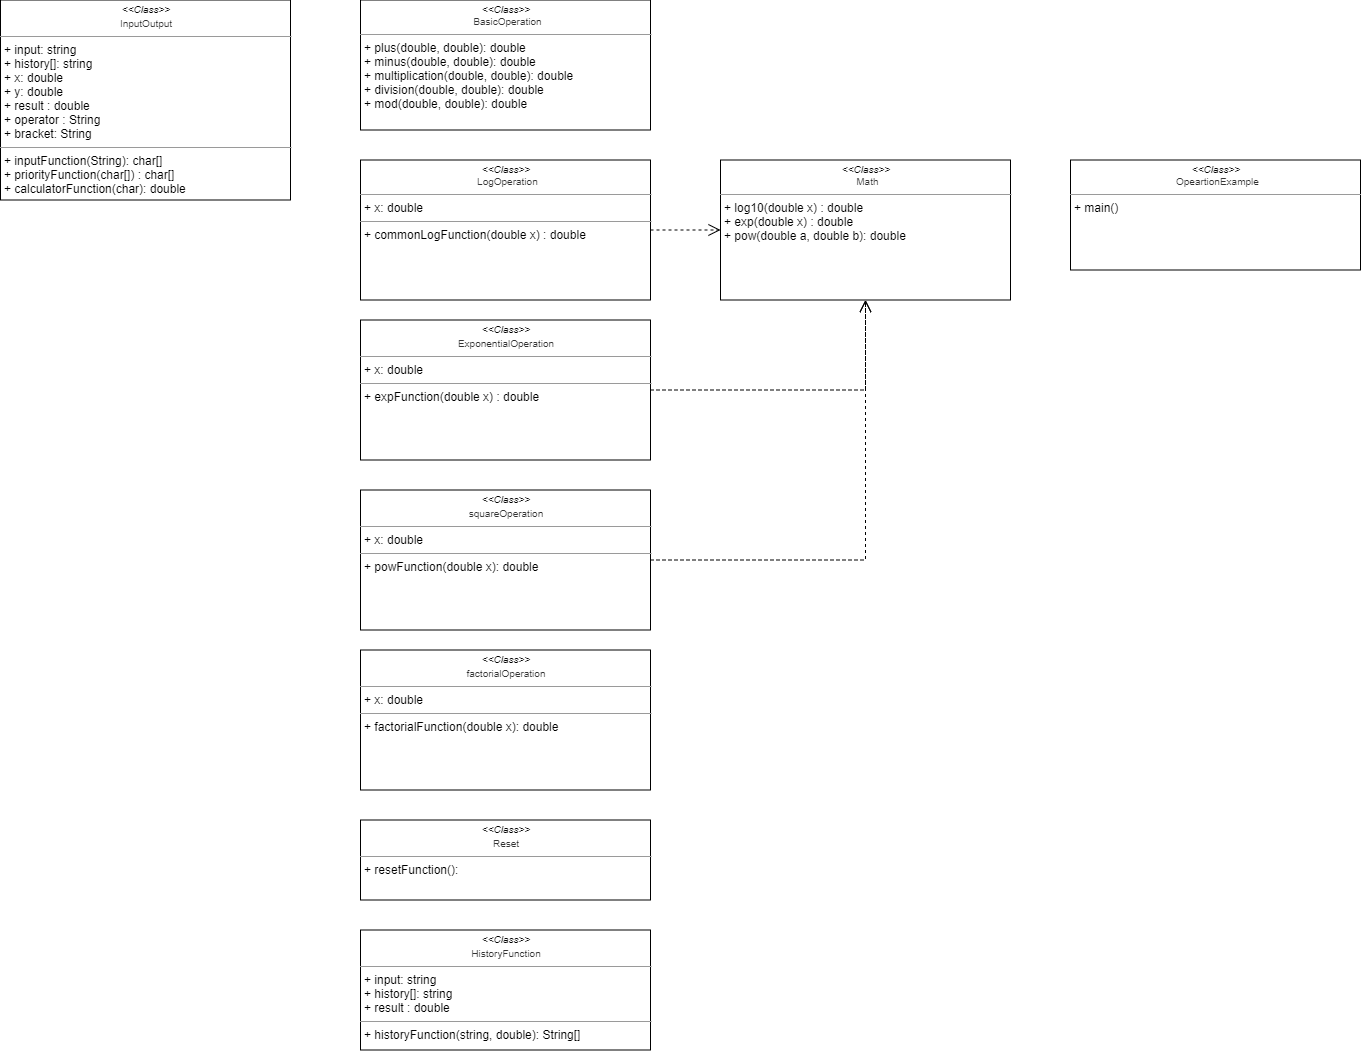

The diagram above was exported from draw.io. Its source (the exported page's mxGraphModel, read from the mxfile embedded in the PNG):
<mxGraphModel dx="2370" dy="2015" grid="1" gridSize="10" guides="1" tooltips="1" connect="1" arrows="1" fold="1" page="1" pageScale="1" pageWidth="1169" pageHeight="827" background="#ffffff" math="0" shadow="0">
  <root>
    <mxCell id="0" />
    <mxCell id="1" parent="0" />
    <mxCell id="5d2195bd80daf111-18" value="&lt;p style=&quot;margin: 4px 0px 0px ; text-align: center ; font-size: 10px&quot;&gt;&lt;i&gt;&amp;lt;&amp;lt;Class&amp;gt;&amp;gt;&lt;/i&gt;&lt;br&gt;&lt;span style=&quot;color: rgb(51 , 51 , 51) ; font-family: , &amp;#34;blinkmacsystemfont&amp;#34; , &amp;#34;helvetica neue&amp;#34; , &amp;#34;arial&amp;#34; , &amp;#34;apple sd gothic neo&amp;#34; , &amp;#34;nanumgothic&amp;#34; , &amp;#34;dotum&amp;#34; , &amp;#34;나눔바른고딕 옛한글&amp;#34; , &amp;#34;nanumbarungothic yethangul&amp;#34; , , sans-serif ; text-align: left ; background-color: rgb(255 , 255 , 255)&quot;&gt;&amp;nbsp;Basic&lt;/span&gt;&lt;span class=&quot;u_word_dic&quot; style=&quot;color: rgb(51 , 51 , 51) ; font-family: , &amp;#34;blinkmacsystemfont&amp;#34; , &amp;#34;helvetica neue&amp;#34; , &amp;#34;arial&amp;#34; , &amp;#34;apple sd gothic neo&amp;#34; , &amp;#34;nanumgothic&amp;#34; , &amp;#34;dotum&amp;#34; , &amp;#34;나눔바른고딕 옛한글&amp;#34; , &amp;#34;nanumbarungothic yethangul&amp;#34; , , sans-serif ; text-align: left ; background-color: rgb(255 , 255 , 255)&quot;&gt;O&lt;/span&gt;&lt;span class=&quot;u_word_dic&quot; style=&quot;color: rgb(51 , 51 , 51) ; font-family: , &amp;#34;blinkmacsystemfont&amp;#34; , &amp;#34;helvetica neue&amp;#34; , &amp;#34;arial&amp;#34; , &amp;#34;apple sd gothic neo&amp;#34; , &amp;#34;nanumgothic&amp;#34; , &amp;#34;dotum&amp;#34; , &amp;#34;나눔바른고딕 옛한글&amp;#34; , &amp;#34;nanumbarungothic yethangul&amp;#34; , , sans-serif ; text-align: left ; background-color: rgb(255 , 255 , 255)&quot;&gt;peration&lt;/span&gt;&lt;/p&gt;&lt;hr size=&quot;1&quot;&gt;&lt;p style=&quot;margin: 0px ; margin-left: 4px&quot;&gt;+ plus(double, double): double&lt;br&gt;+ minus(double, double): double&lt;/p&gt;&lt;p style=&quot;margin: 0px ; margin-left: 4px&quot;&gt;+ multiplication(double, double): double&lt;/p&gt;&lt;p style=&quot;margin: 0px ; margin-left: 4px&quot;&gt;+ division(double, double): double&lt;/p&gt;&lt;p style=&quot;margin: 0px ; margin-left: 4px&quot;&gt;+ mod(double, double): double&lt;/p&gt;" style="verticalAlign=top;align=left;overflow=fill;fontSize=12;fontFamily=Helvetica;html=1;rounded=0;shadow=0;comic=0;labelBackgroundColor=none;strokeWidth=1" parent="1" vertex="1">
      <mxGeometry x="1010" y="-517.5" width="290" height="130" as="geometry" />
    </mxCell>
    <mxCell id="_R394tlhxzqIjsPCPexD-1" value="&lt;p style=&quot;margin: 4px 0px 0px ; text-align: center ; font-size: 10px&quot;&gt;&lt;i&gt;&amp;lt;&amp;lt;Class&amp;gt;&amp;gt;&lt;/i&gt;&lt;br&gt;&lt;span style=&quot;color: rgb(51 , 51 , 51) ; font-family: , &amp;#34;blinkmacsystemfont&amp;#34; , &amp;#34;helvetica neue&amp;#34; , &amp;#34;arial&amp;#34; , &amp;#34;apple sd gothic neo&amp;#34; , &amp;#34;nanumgothic&amp;#34; , &amp;#34;dotum&amp;#34; , &amp;#34;나눔바른고딕 옛한글&amp;#34; , &amp;#34;nanumbarungothic yethangul&amp;#34; , , sans-serif ; text-align: left ; background-color: rgb(255 , 255 , 255)&quot;&gt;&amp;nbsp;LogOperation&lt;/span&gt;&lt;br&gt;&lt;/p&gt;&lt;hr size=&quot;1&quot;&gt;&lt;p style=&quot;margin: 0px ; margin-left: 4px&quot;&gt;+ x: double&lt;/p&gt;&lt;hr size=&quot;1&quot;&gt;&lt;p style=&quot;margin: 0px ; margin-left: 4px&quot;&gt;+ commonLogFunction(double x) : double&lt;br&gt;&lt;/p&gt;" style="verticalAlign=top;align=left;overflow=fill;fontSize=12;fontFamily=Helvetica;html=1;rounded=0;shadow=0;comic=0;labelBackgroundColor=none;strokeWidth=1" vertex="1" parent="1">
      <mxGeometry x="1010" y="-357.5" width="290" height="140" as="geometry" />
    </mxCell>
    <mxCell id="_R394tlhxzqIjsPCPexD-2" value="&lt;p style=&quot;margin: 4px 0px 0px ; text-align: center ; font-size: 10px&quot;&gt;&lt;i&gt;&amp;lt;&amp;lt;Class&amp;gt;&amp;gt;&lt;/i&gt;&lt;br&gt;&lt;span style=&quot;color: rgb(51 , 51 , 51) ; font-family: , &amp;#34;blinkmacsystemfont&amp;#34; , &amp;#34;helvetica neue&amp;#34; , &amp;#34;arial&amp;#34; , &amp;#34;apple sd gothic neo&amp;#34; , &amp;#34;nanumgothic&amp;#34; , &amp;#34;dotum&amp;#34; , &amp;#34;나눔바른고딕 옛한글&amp;#34; , &amp;#34;nanumbarungothic yethangul&amp;#34; , , sans-serif ; text-align: left ; background-color: rgb(255 , 255 , 255)&quot;&gt;&amp;nbsp;Math&lt;/span&gt;&lt;/p&gt;&lt;hr size=&quot;1&quot;&gt;&lt;p style=&quot;margin: 0px ; margin-left: 4px&quot;&gt;+ log10(double x) : double&lt;br&gt;&lt;/p&gt;&lt;p style=&quot;margin: 0px ; margin-left: 4px&quot;&gt;+&amp;nbsp;exp(double x) : double&lt;/p&gt;&lt;p style=&quot;margin: 0px ; margin-left: 4px&quot;&gt;+&amp;nbsp;pow(double a, double b): double&lt;/p&gt;" style="verticalAlign=top;align=left;overflow=fill;fontSize=12;fontFamily=Helvetica;html=1;rounded=0;shadow=0;comic=0;labelBackgroundColor=none;strokeWidth=1" vertex="1" parent="1">
      <mxGeometry x="1370" y="-357.5" width="290" height="140" as="geometry" />
    </mxCell>
    <mxCell id="_R394tlhxzqIjsPCPexD-3" style="edgeStyle=orthogonalEdgeStyle;rounded=0;html=1;dashed=1;labelBackgroundColor=none;startFill=0;endArrow=open;endFill=0;endSize=10;fontFamily=Verdana;fontSize=10;exitX=1;exitY=0.5;exitDx=0;exitDy=0;" edge="1" parent="1" source="_R394tlhxzqIjsPCPexD-1" target="_R394tlhxzqIjsPCPexD-2">
      <mxGeometry relative="1" as="geometry">
        <Array as="points" />
        <mxPoint x="1170" y="-257.5" as="sourcePoint" />
        <mxPoint x="1025" y="-147.5" as="targetPoint" />
      </mxGeometry>
    </mxCell>
    <mxCell id="_R394tlhxzqIjsPCPexD-5" value="&lt;p style=&quot;margin: 4px 0px 0px ; text-align: center ; font-size: 10px&quot;&gt;&lt;i&gt;&amp;lt;&amp;lt;Class&amp;gt;&amp;gt;&lt;/i&gt;&lt;br&gt;&lt;/p&gt;&lt;font color=&quot;#333333&quot;&gt;&lt;div style=&quot;text-align: center&quot;&gt;&lt;span style=&quot;font-size: 10px&quot;&gt;ExponentialOperation&lt;/span&gt;&lt;/div&gt;&lt;/font&gt;&lt;hr size=&quot;1&quot;&gt;&lt;p style=&quot;margin: 0px ; margin-left: 4px&quot;&gt;+ x: double&lt;/p&gt;&lt;hr size=&quot;1&quot;&gt;&lt;p style=&quot;margin: 0px ; margin-left: 4px&quot;&gt;+ expFunction(double x) : double&lt;br&gt;&lt;/p&gt;" style="verticalAlign=top;align=left;overflow=fill;fontSize=12;fontFamily=Helvetica;html=1;rounded=0;shadow=0;comic=0;labelBackgroundColor=none;strokeWidth=1" vertex="1" parent="1">
      <mxGeometry x="1010" y="-197.5" width="290" height="140" as="geometry" />
    </mxCell>
    <mxCell id="_R394tlhxzqIjsPCPexD-6" style="edgeStyle=orthogonalEdgeStyle;rounded=0;html=1;dashed=1;labelBackgroundColor=none;startFill=0;endArrow=open;endFill=0;endSize=10;fontFamily=Verdana;fontSize=10;exitX=1;exitY=0.5;exitDx=0;exitDy=0;" edge="1" parent="1" source="_R394tlhxzqIjsPCPexD-5" target="_R394tlhxzqIjsPCPexD-2">
      <mxGeometry relative="1" as="geometry">
        <Array as="points" />
        <mxPoint x="1320" y="-117.5" as="sourcePoint" />
        <mxPoint x="1390" y="-117.5" as="targetPoint" />
      </mxGeometry>
    </mxCell>
    <mxCell id="_R394tlhxzqIjsPCPexD-7" value="&lt;p style=&quot;margin: 4px 0px 0px ; text-align: center ; font-size: 10px&quot;&gt;&lt;i&gt;&amp;lt;&amp;lt;Class&amp;gt;&amp;gt;&lt;/i&gt;&lt;br&gt;&lt;/p&gt;&lt;font color=&quot;#333333&quot;&gt;&lt;div style=&quot;text-align: center&quot;&gt;&lt;span style=&quot;font-size: 10px&quot;&gt;squareOperation&lt;/span&gt;&lt;/div&gt;&lt;/font&gt;&lt;hr size=&quot;1&quot;&gt;&lt;p style=&quot;margin: 0px ; margin-left: 4px&quot;&gt;+ x: double&lt;/p&gt;&lt;hr size=&quot;1&quot;&gt;&lt;p style=&quot;margin: 0px ; margin-left: 4px&quot;&gt;+ powFunction(double x): double&lt;br&gt;&lt;/p&gt;" style="verticalAlign=top;align=left;overflow=fill;fontSize=12;fontFamily=Helvetica;html=1;rounded=0;shadow=0;comic=0;labelBackgroundColor=none;strokeWidth=1" vertex="1" parent="1">
      <mxGeometry x="1010" y="-27.5" width="290" height="140" as="geometry" />
    </mxCell>
    <mxCell id="_R394tlhxzqIjsPCPexD-8" style="edgeStyle=orthogonalEdgeStyle;rounded=0;html=1;dashed=1;labelBackgroundColor=none;startFill=0;endArrow=open;endFill=0;endSize=10;fontFamily=Verdana;fontSize=10;exitX=1;exitY=0.5;exitDx=0;exitDy=0;entryX=0.5;entryY=1;entryDx=0;entryDy=0;" edge="1" parent="1" source="_R394tlhxzqIjsPCPexD-7" target="_R394tlhxzqIjsPCPexD-2">
      <mxGeometry relative="1" as="geometry">
        <Array as="points" />
        <mxPoint x="1310" y="52.5" as="sourcePoint" />
        <mxPoint x="1525" y="-37.5" as="targetPoint" />
      </mxGeometry>
    </mxCell>
    <mxCell id="_R394tlhxzqIjsPCPexD-9" value="&lt;p style=&quot;margin: 4px 0px 0px ; text-align: center ; font-size: 10px&quot;&gt;&lt;i&gt;&amp;lt;&amp;lt;Class&amp;gt;&amp;gt;&lt;/i&gt;&lt;br&gt;&lt;/p&gt;&lt;font color=&quot;#333333&quot;&gt;&lt;div style=&quot;text-align: center&quot;&gt;&lt;span style=&quot;font-size: 10px&quot;&gt;factorialOperation&lt;/span&gt;&lt;/div&gt;&lt;/font&gt;&lt;hr size=&quot;1&quot;&gt;&lt;p style=&quot;margin: 0px ; margin-left: 4px&quot;&gt;+ x: double&lt;/p&gt;&lt;hr size=&quot;1&quot;&gt;&lt;p style=&quot;margin: 0px ; margin-left: 4px&quot;&gt;+ factorialFunction(double x): double&lt;br&gt;&lt;/p&gt;&lt;p style=&quot;margin: 0px ; margin-left: 4px&quot;&gt;&lt;br&gt;&lt;/p&gt;" style="verticalAlign=top;align=left;overflow=fill;fontSize=12;fontFamily=Helvetica;html=1;rounded=0;shadow=0;comic=0;labelBackgroundColor=none;strokeWidth=1" vertex="1" parent="1">
      <mxGeometry x="1010" y="132.5" width="290" height="140" as="geometry" />
    </mxCell>
    <mxCell id="_R394tlhxzqIjsPCPexD-10" value="&lt;p style=&quot;margin: 4px 0px 0px ; text-align: center ; font-size: 10px&quot;&gt;&lt;i&gt;&amp;lt;&amp;lt;Class&amp;gt;&amp;gt;&lt;/i&gt;&lt;br&gt;&lt;/p&gt;&lt;font color=&quot;#333333&quot;&gt;&lt;div style=&quot;text-align: center&quot;&gt;&lt;span style=&quot;font-size: 10px&quot;&gt;Reset&lt;/span&gt;&lt;/div&gt;&lt;/font&gt;&lt;hr size=&quot;1&quot;&gt;&lt;p style=&quot;margin: 0px ; margin-left: 4px&quot;&gt;+ resetFunction():&lt;br&gt;&lt;/p&gt;&lt;p style=&quot;margin: 0px ; margin-left: 4px&quot;&gt;&lt;br&gt;&lt;/p&gt;" style="verticalAlign=top;align=left;overflow=fill;fontSize=12;fontFamily=Helvetica;html=1;rounded=0;shadow=0;comic=0;labelBackgroundColor=none;strokeWidth=1" vertex="1" parent="1">
      <mxGeometry x="1010" y="302.5" width="290" height="80" as="geometry" />
    </mxCell>
    <mxCell id="_R394tlhxzqIjsPCPexD-12" value="&lt;p style=&quot;margin: 4px 0px 0px ; text-align: center ; font-size: 10px&quot;&gt;&lt;i&gt;&amp;lt;&amp;lt;Class&amp;gt;&amp;gt;&lt;/i&gt;&lt;br&gt;&lt;/p&gt;&lt;font color=&quot;#333333&quot;&gt;&lt;div style=&quot;text-align: center&quot;&gt;&lt;span style=&quot;font-size: 10px&quot;&gt;InputOutput&lt;/span&gt;&lt;/div&gt;&lt;/font&gt;&lt;hr size=&quot;1&quot;&gt;&lt;p style=&quot;margin: 0px ; margin-left: 4px&quot;&gt;+ input: string&lt;/p&gt;&lt;p style=&quot;margin: 0px ; margin-left: 4px&quot;&gt;+ history[]: string&lt;/p&gt;&lt;p style=&quot;margin: 0px ; margin-left: 4px&quot;&gt;+ x: double&lt;/p&gt;&lt;p style=&quot;margin: 0px ; margin-left: 4px&quot;&gt;+ y: double&lt;/p&gt;&lt;p style=&quot;margin: 0px ; margin-left: 4px&quot;&gt;+ result : double&lt;/p&gt;&lt;p style=&quot;margin: 0px ; margin-left: 4px&quot;&gt;+ operator : String&lt;/p&gt;&lt;p style=&quot;margin: 0px ; margin-left: 4px&quot;&gt;+ bracket: String&lt;/p&gt;&lt;hr size=&quot;1&quot;&gt;&lt;p style=&quot;margin: 0px ; margin-left: 4px&quot;&gt;+ inputFunction(String): char[]&lt;/p&gt;&lt;p style=&quot;margin: 0px ; margin-left: 4px&quot;&gt;+ priorityFunction(char[]) : char[]&lt;/p&gt;&lt;p style=&quot;margin: 0px ; margin-left: 4px&quot;&gt;+ calculatorFunction(char): double&lt;/p&gt;" style="verticalAlign=top;align=left;overflow=fill;fontSize=12;fontFamily=Helvetica;html=1;rounded=0;shadow=0;comic=0;labelBackgroundColor=none;strokeWidth=1" vertex="1" parent="1">
      <mxGeometry x="650" y="-517.5" width="290" height="200" as="geometry" />
    </mxCell>
    <mxCell id="_R394tlhxzqIjsPCPexD-15" value="&lt;p style=&quot;margin: 4px 0px 0px ; text-align: center ; font-size: 10px&quot;&gt;&lt;i&gt;&amp;lt;&amp;lt;Class&amp;gt;&amp;gt;&lt;/i&gt;&lt;br&gt;&lt;/p&gt;&lt;font color=&quot;#333333&quot;&gt;&lt;div style=&quot;text-align: center&quot;&gt;&lt;span style=&quot;font-size: 10px&quot;&gt;HistoryFunction&lt;/span&gt;&lt;/div&gt;&lt;/font&gt;&lt;hr size=&quot;1&quot;&gt;&lt;p style=&quot;margin: 0px ; margin-left: 4px&quot;&gt;+ input: string&lt;/p&gt;&lt;p style=&quot;margin: 0px ; margin-left: 4px&quot;&gt;+ history[]: string&lt;/p&gt;&lt;p style=&quot;margin: 0px ; margin-left: 4px&quot;&gt;+ result : double&lt;/p&gt;&lt;hr size=&quot;1&quot;&gt;&lt;p style=&quot;margin: 0px ; margin-left: 4px&quot;&gt;&lt;span&gt;+ historyFunction(string, double): String[]&lt;/span&gt;&lt;/p&gt;" style="verticalAlign=top;align=left;overflow=fill;fontSize=12;fontFamily=Helvetica;html=1;rounded=0;shadow=0;comic=0;labelBackgroundColor=none;strokeWidth=1" vertex="1" parent="1">
      <mxGeometry x="1010" y="412.5" width="290" height="120" as="geometry" />
    </mxCell>
    <mxCell id="_R394tlhxzqIjsPCPexD-17" value="&lt;p style=&quot;margin: 4px 0px 0px ; text-align: center ; font-size: 10px&quot;&gt;&lt;i&gt;&amp;lt;&amp;lt;Class&amp;gt;&amp;gt;&lt;/i&gt;&lt;br&gt;&lt;span style=&quot;color: rgb(51 , 51 , 51) ; font-family: , &amp;#34;blinkmacsystemfont&amp;#34; , &amp;#34;helvetica neue&amp;#34; , &amp;#34;arial&amp;#34; , &amp;#34;apple sd gothic neo&amp;#34; , &amp;#34;nanumgothic&amp;#34; , &amp;#34;dotum&amp;#34; , &amp;#34;나눔바른고딕 옛한글&amp;#34; , &amp;#34;nanumbarungothic yethangul&amp;#34; , , sans-serif ; text-align: left ; background-color: rgb(255 , 255 , 255)&quot;&gt;&amp;nbsp;OpeartionExample&lt;/span&gt;&lt;/p&gt;&lt;hr size=&quot;1&quot;&gt;&lt;p style=&quot;margin: 0px ; margin-left: 4px&quot;&gt;+ main()&lt;/p&gt;" style="verticalAlign=top;align=left;overflow=fill;fontSize=12;fontFamily=Helvetica;html=1;rounded=0;shadow=0;comic=0;labelBackgroundColor=none;strokeWidth=1" vertex="1" parent="1">
      <mxGeometry x="1720" y="-357.5" width="290" height="110" as="geometry" />
    </mxCell>
  </root>
</mxGraphModel>